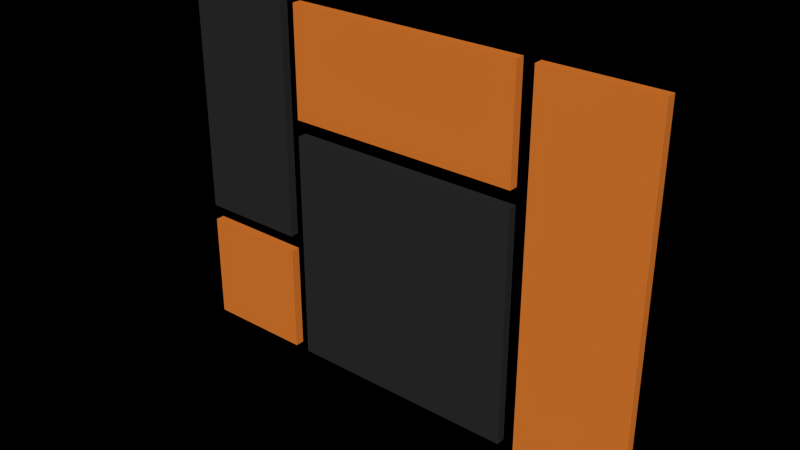 # Source: bloczek2.blend  (saved by Blender 2.72.0; exported with 4.5.12 LTS)
import bpy
from mathutils import Matrix  # noqa: F401  (used for matrix-valued properties, if any)

bpy.ops.wm.read_factory_settings(use_empty=True)
scene = bpy.context.scene
scene.name = 'Scene'

# ---- collections
col_collection_1 = bpy.data.collections.new('Collection 1'); scene.collection.children.link(col_collection_1)

# ---- materials (node trees are filled in below, after node groups)
mat_metal = bpy.data.materials.new('metal')
mat_metal.alpha_threshold = 0.0
mat_metal.diffuse_color = (0.02732, 0.02732, 0.02732, 1.0)
mat_metal.roughness = 0.5
mat_orang = bpy.data.materials.new('orang')
mat_orang.alpha_threshold = 0.0
mat_orang.diffuse_color = (0.7991, 0.2159, 0.03071, 1.0)
mat_orang.roughness = 0.5

# ---- material node trees
mat_metal.use_nodes = True; mat_metal.node_tree.nodes.clear()
_N = mat_metal.node_tree.nodes; _L = mat_metal.node_tree.links
n0 = _N.new('ShaderNodeOutputMaterial'); n0.name = 'Material Output'; n0.location = (300, 300)
n1 = _N.new('ShaderNodeBsdfDiffuse'); n1.name = 'Diffuse BSDF'; n1.location = (10, 300)
n1.inputs[0].default_value = (0.02732, 0.02732, 0.02732, 1.0)
_L.new(n1.outputs[0], n0.inputs[0])
n0.is_active_output = True
mat_orang.use_nodes = True; mat_orang.node_tree.nodes.clear()
_N = mat_orang.node_tree.nodes; _L = mat_orang.node_tree.links
n0 = _N.new('ShaderNodeOutputMaterial'); n0.name = 'Material Output'; n0.location = (300, 300)
n1 = _N.new('ShaderNodeBsdfDiffuse'); n1.name = 'Diffuse BSDF'; n1.location = (10, 300)
n1.inputs[0].default_value = (0.8, 0.2174, 0.03095, 1.0)
_L.new(n1.outputs[0], n0.inputs[0])
n0.is_active_output = True

# ---- world
world_world = bpy.data.worlds.new('World'); scene.world = world_world
world_world.color = (0.0, -0.0, 0.0)
world_world.use_sun_shadow = False
world_world.sun_shadow_jitter_overblur = 0.0
world_world.cycles.sampling_method = 'MANUAL'
world_world.cycles.sample_map_resolution = 256

# ---- meshes
me_cube = bpy.data.meshes.new('Cube')
me_cube.from_pydata([(-0.9361, -0.03606, 2.064), (-0.9361, 0.03606, 2.064), (0.9361, 0.03606, 2.064), (0.9361, -0.03606, 2.064), (-0.9361, -0.03606, 3.936), (-0.9361, 0.03606, 3.936), (0.9361, 0.03606, 3.936), (0.9361, -0.03606, 3.936), (-0.9361, -0.03606, 4.064), (-0.9361, 0.03606, 4.064), (0.9361, 0.03606, 4.064), (0.9361, -0.03606, 4.064), (-0.9361, -0.03606, 4.936), (-0.9361, 0.03606, 4.936), (0.9361, 0.03606, 4.936), (0.9361, -0.03606, 4.936), (-1.936, -0.03606, 3.064), (-1.936, 0.03606, 3.064), (-1.064, 0.03606, 3.064), (-1.064, -0.03606, 3.064), (-1.936, -0.03606, 4.936), (-1.936, 0.03606, 4.936), (-1.064, 0.03606, 4.936), (-1.064, -0.03606, 4.936), (-1.936, -0.03606, 2.064), (-1.936, 0.03606, 2.064), (-1.064, 0.03606, 2.064), (-1.064, -0.03606, 2.064), (-1.936, -0.03606, 2.936), (-1.936, 0.03606, 2.936), (-1.064, 0.03606, 2.936), (-1.064, -0.03606, 2.936), (1.064, -0.03606, 2.064), (1.064, 0.03606, 2.064), (1.936, 0.03606, 2.064), (1.936, -0.03606, 2.064), (1.064, -0.03606, 4.936), (1.064, 0.03606, 4.936), (1.936, 0.03606, 4.936), (1.936, -0.03606, 4.936)], [], [(4, 5, 1, 0), (5, 6, 2, 1), (6, 7, 3, 2), (7, 4, 0, 3), (0, 1, 2, 3), (7, 6, 5, 4), (12, 13, 9, 8), (13, 14, 10, 9), (14, 15, 11, 10), (15, 12, 8, 11), (8, 9, 10, 11), (15, 14, 13, 12), (20, 21, 17, 16), (21, 22, 18, 17), (22, 23, 19, 18), (23, 20, 16, 19), (16, 17, 18, 19), (23, 22, 21, 20), (28, 29, 25, 24), (29, 30, 26, 25), (30, 31, 27, 26), (31, 28, 24, 27), (24, 25, 26, 27), (31, 30, 29, 28), (36, 37, 33, 32), (37, 38, 34, 33), (38, 39, 35, 34), (39, 36, 32, 35), (32, 33, 34, 35), (39, 38, 37, 36)])
me_cube.polygons.foreach_set('material_index', [0, 0, 0, 0, 0, 0, 1, 1, 1, 1, 1, 1, 0, 0, 0, 0, 0, 0, 1, 1, 1, 1, 1, 1, 1, 1, 1, 1, 1, 1])
me_cube.materials.append(mat_metal)
me_cube.materials.append(mat_orang)
me_cube.use_remesh_preserve_volume = False
me_cube.use_remesh_preserve_attributes = False
me_cube.use_mirror_vertex_groups = False
me_cube.update()

# ---- objects
ob_cube = bpy.data.objects.new('Cube', me_cube)

# ---- transforms, parenting, visibility, modifiers, constraints
ob_cube.location = (0.0, 0.0, 0.0)
ob_cube.lineart.crease_threshold = 0.0

# ---- collection membership
col_collection_1.objects.link(ob_cube)

# ---- scene / render settings (as saved in the file)
scene.frame_start = 1; scene.frame_end = 250; scene.frame_set(0)
scene.render.engine = 'CYCLES'
scene.render.image_settings.color_mode = 'RGB'
scene.render.image_settings.compression = 90
scene.render.resolution_percentage = 25
scene.render.pixel_aspect_x = 100.0
scene.render.pixel_aspect_y = 100.0
scene.render.dither_intensity = 0.0
scene.render.bake_margin = 2
scene.render.bake_bias = 0.0
scene.cycles.use_denoising = False
scene.cycles.samples = 500
scene.cycles.sampling_pattern = 'TABULATED_SOBOL'
scene.cycles.light_sampling_threshold = 0.0
scene.cycles.use_adaptive_sampling = False
scene.cycles.use_light_tree = False
scene.cycles.blur_glossy = 0.0
scene.cycles.pixel_filter_type = 'GAUSSIAN'
scene.cycles.sample_clamp_indirect = 0.0
scene.view_settings.view_transform = 'Standard'
bpy.context.view_layer.update()

# ---- added for rendering (the .blend has no active camera and no usable light): camera, sun
cam_auto = bpy.data.cameras.new('AutoCamera')
cam_auto.lens = 50.0
cam_auto.sensor_width = 36.0
cam_auto.clip_end = 1000.0
ob_auto_camera = bpy.data.objects.new('AutoCamera', cam_auto)
scene.collection.objects.link(ob_auto_camera)
ob_auto_camera.location = (4.46105, -5.35326, 7.06884)
ob_auto_camera.rotation_euler = (1.09748, -7.21219e-08, 0.694738)
scene.camera = ob_auto_camera
light_auto_sun = bpy.data.lights.new('AutoSun', 'SUN')
light_auto_sun.energy = 3.0
light_auto_sun.angle = 0.0523599
ob_auto_sun = bpy.data.objects.new('AutoSun', light_auto_sun)
scene.collection.objects.link(ob_auto_sun)
ob_auto_sun.rotation_euler = (0.872665, 0.174533, 0.523599)
bpy.context.view_layer.update()
